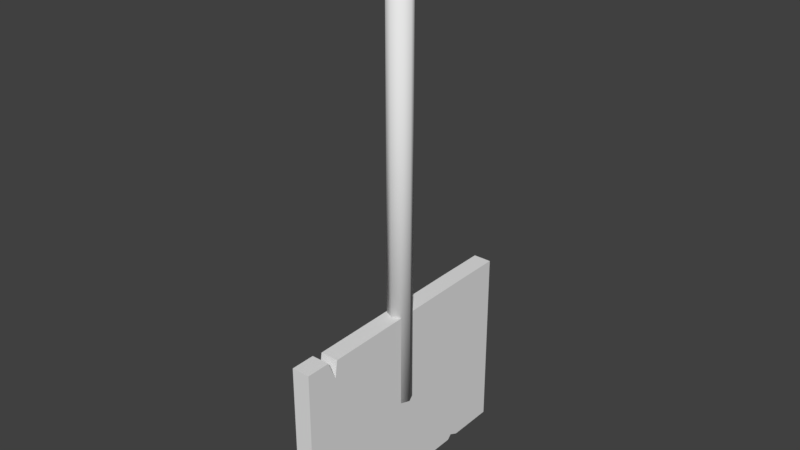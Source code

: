 # Source: Sign.blend  (saved by Blender 2.77.0; exported with 4.5.12 LTS)
import bpy
from mathutils import Matrix  # noqa: F401  (used for matrix-valued properties, if any)

bpy.ops.wm.read_factory_settings(use_empty=True)
scene = bpy.context.scene
scene.name = 'Scene'

# ---- collections
col_collection_1 = bpy.data.collections.new('Collection 1'); scene.collection.children.link(col_collection_1)

# ---- world
world_world = bpy.data.worlds.new('World'); scene.world = world_world
world_world.color = (0.05088, 0.05088, 0.05088)
world_world.use_sun_shadow = False
world_world.sun_shadow_jitter_overblur = 0.0
world_world.cycles.sampling_method = 'MANUAL'

# ---- meshes
me_cube_001 = bpy.data.meshes.new('Cube.001')
me_cube_001.from_pydata([(-0.156, -1.829, -1.26), (-0.156, -1.829, 1.312), (-0.156, 1.786, -1.26), (-0.156, 1.786, 1.312), (0.1004, -1.829, -1.26), (0.1004, -1.829, 1.312), (0.1004, 1.786, -1.26), (0.1004, 1.786, 1.312), (-0.156, -1.489, 1.312), (-0.156, -1.489, -1.26), (0.1004, -1.489, 1.312), (0.1004, -1.489, -1.26), (-0.156, -1.373, 1.043), (0.1004, -1.422, -1.26), (-0.156, -1.422, -1.26), (0.1004, -1.373, 1.043), (-0.156, -1.337, 1.283), (0.1004, -1.337, -1.26), (-0.156, -1.337, -1.26), (0.1004, -1.337, 1.283), (-0.156, 1.109, 1.31), (0.1004, 1.109, -1.26), (-0.156, 1.109, -1.26), (0.1004, 1.109, 1.31), (-0.156, 0.9784, -1.198), (0.1004, 1.003, 1.309), (-0.156, 1.003, 1.309), (0.1004, 0.9784, -1.198), (-0.156, 0.9196, -1.26), (0.1004, 0.9196, 1.308), (-0.156, 0.9196, 1.308), (0.1004, 0.9196, -1.26)], [], [(20, 3, 2, 22), (3, 7, 6, 2), (10, 5, 4, 11), (5, 1, 0, 4), (22, 2, 6, 21), (23, 7, 3, 20), (5, 10, 8, 1), (0, 9, 11, 4), (15, 10, 11, 13), (1, 8, 9, 0), (19, 15, 13, 17), (10, 15, 12, 8), (9, 14, 13, 11), (8, 12, 14, 9), (29, 19, 17, 31), (15, 19, 16, 12), (14, 18, 17, 13), (12, 16, 18, 14), (7, 23, 21, 6), (25, 23, 20, 26), (24, 22, 21, 27), (26, 20, 22, 24), (30, 26, 24, 28), (28, 24, 27, 31), (29, 25, 26, 30), (23, 25, 27, 21), (19, 29, 30, 16), (18, 28, 31, 17), (16, 30, 28, 18), (25, 29, 31, 27)])
me_cube_001.use_remesh_preserve_volume = False
me_cube_001.use_remesh_preserve_attributes = False
me_cube_001.use_mirror_vertex_groups = False
me_cube_001.update()
me_cylinder = bpy.data.meshes.new('Cylinder')
me_cylinder.from_pydata([(-2.047e-08, 0.6075, -0.05581), (-2.047e-08, 0.6075, 23.29), (0.4296, 0.4296, -0.05581), (0.4296, 0.4296, 23.29), (0.6075, -2.363e-08, -0.05581), (0.6075, -2.363e-08, 23.29), (0.4296, -0.4296, -0.05581), (0.4296, -0.4296, 23.29), (-7.358e-08, -0.6075, -0.05581), (-7.358e-08, -0.6075, 23.29), (-0.4296, -0.4296, -0.05581), (-0.4296, -0.4296, 23.29), (-0.6075, 1.017e-08, -0.05581), (-0.6075, 1.017e-08, 23.29), (-0.4296, 0.4296, -0.05581), (-0.4296, 0.4296, 23.29)], [], [(0, 1, 3, 2), (2, 3, 5, 4), (4, 5, 7, 6), (6, 7, 9, 8), (8, 9, 11, 10), (10, 11, 13, 12), (3, 1, 15, 13, 11, 9, 7, 5), (12, 13, 15, 14), (14, 15, 1, 0), (0, 2, 4, 6, 8, 10, 12, 14)])
me_cylinder.polygons.foreach_set('use_smooth', [True] * 10)
me_cylinder.use_remesh_preserve_volume = False
me_cylinder.use_remesh_preserve_attributes = False
me_cylinder.use_mirror_vertex_groups = False
me_cylinder.update()

# ---- objects
ob_cube = bpy.data.objects.new('Cube', me_cube_001)
ob_cylinder = bpy.data.objects.new('Cylinder', me_cylinder)

# ---- transforms, parenting, visibility, modifiers, constraints
ob_cube.location = (0.05743, 0.08889, 0.01706)
ob_cube.scale = (3.663, 3.663, 3.663)
ob_cube.lineart.crease_threshold = 0.0
ob_cylinder.location = (0.0, 0.0, 0.0)
ob_cylinder.lineart.crease_threshold = 0.0

# ---- collection membership
col_collection_1.objects.link(ob_cube)
col_collection_1.objects.link(ob_cylinder)

# ---- scene / render settings (as saved in the file)
scene.frame_start = 1; scene.frame_end = 250; scene.frame_set(1)
scene.render.engine = 'BLENDER_EEVEE_NEXT'
scene.render.resolution_percentage = 50
scene.render.dither_intensity = 0.0
scene.cycles.use_denoising = False
scene.cycles.samples = 128
scene.cycles.sampling_pattern = 'TABULATED_SOBOL'
scene.cycles.light_sampling_threshold = 0.0
scene.cycles.use_adaptive_sampling = False
scene.cycles.use_light_tree = False
scene.cycles.blur_glossy = 0.0
scene.cycles.sample_clamp_indirect = 0.0
scene.view_settings.view_transform = 'Standard'
bpy.context.view_layer.update()

# ---- added for rendering (the .blend has no active camera and no usable light): camera, sun
cam_auto = bpy.data.cameras.new('AutoCamera')
cam_auto.lens = 50.0
cam_auto.sensor_width = 36.0
cam_auto.clip_end = 1000.0
ob_auto_camera = bpy.data.objects.new('AutoCamera', cam_auto)
scene.collection.objects.link(ob_auto_camera)
ob_auto_camera.location = (28.5864, -34.2938, 32.2161)
ob_auto_camera.rotation_euler = (1.09748, -7.21219e-08, 0.694738)
scene.camera = ob_auto_camera
light_auto_sun = bpy.data.lights.new('AutoSun', 'SUN')
light_auto_sun.energy = 3.0
light_auto_sun.angle = 0.0523599
ob_auto_sun = bpy.data.objects.new('AutoSun', light_auto_sun)
scene.collection.objects.link(ob_auto_sun)
ob_auto_sun.rotation_euler = (0.872665, 0.174533, 0.523599)
bpy.context.view_layer.update()
